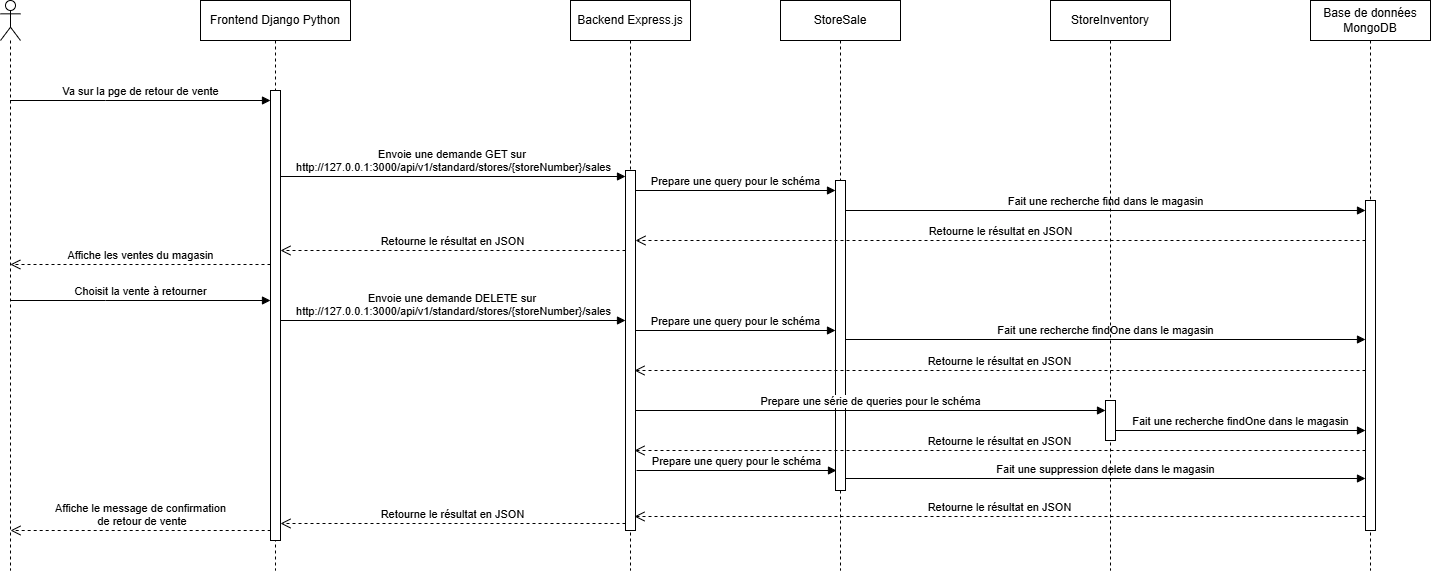

The diagram above was exported from draw.io. Its source (the exported page's mxGraphModel, read from the mxfile embedded in the PNG):
<mxGraphModel dx="703" dy="808" grid="1" gridSize="10" guides="1" tooltips="1" connect="1" arrows="1" fold="1" page="1" pageScale="1" pageWidth="850" pageHeight="1100" math="0" shadow="0">
  <root>
    <mxCell id="0" />
    <mxCell id="1" parent="0" />
    <mxCell id="aM9ryv3xv72pqoxQDRHE-5" value="Frontend Django Python" style="shape=umlLifeline;perimeter=lifelinePerimeter;whiteSpace=wrap;html=1;container=0;dropTarget=0;collapsible=0;recursiveResize=0;outlineConnect=0;portConstraint=eastwest;newEdgeStyle={&quot;edgeStyle&quot;:&quot;elbowEdgeStyle&quot;,&quot;elbow&quot;:&quot;vertical&quot;,&quot;curved&quot;:0,&quot;rounded&quot;:0};" parent="1" vertex="1">
      <mxGeometry x="260" y="30" width="150" height="570" as="geometry" />
    </mxCell>
    <mxCell id="aM9ryv3xv72pqoxQDRHE-6" value="" style="html=1;points=[];perimeter=orthogonalPerimeter;outlineConnect=0;targetShapes=umlLifeline;portConstraint=eastwest;newEdgeStyle={&quot;edgeStyle&quot;:&quot;elbowEdgeStyle&quot;,&quot;elbow&quot;:&quot;vertical&quot;,&quot;curved&quot;:0,&quot;rounded&quot;:0};" parent="aM9ryv3xv72pqoxQDRHE-5" vertex="1">
      <mxGeometry x="70" y="90" width="10" height="450" as="geometry" />
    </mxCell>
    <mxCell id="aM9ryv3xv72pqoxQDRHE-7" value="Va sur la pge de retour de vente" style="html=1;verticalAlign=bottom;endArrow=block;edgeStyle=elbowEdgeStyle;elbow=vertical;curved=0;rounded=0;" parent="1" source="00wRDX6nhMXzsEndpYq1-1" target="aM9ryv3xv72pqoxQDRHE-6" edge="1">
      <mxGeometry x="0.0019" relative="1" as="geometry">
        <mxPoint x="80" y="130" as="sourcePoint" />
        <Array as="points">
          <mxPoint x="165" y="130" />
        </Array>
        <mxPoint x="300" y="130" as="targetPoint" />
        <mxPoint as="offset" />
      </mxGeometry>
    </mxCell>
    <mxCell id="00wRDX6nhMXzsEndpYq1-1" value="" style="shape=umlLifeline;perimeter=lifelinePerimeter;whiteSpace=wrap;html=1;container=1;dropTarget=0;collapsible=0;recursiveResize=0;outlineConnect=0;portConstraint=eastwest;newEdgeStyle={&quot;curved&quot;:0,&quot;rounded&quot;:0};participant=umlActor;" parent="1" vertex="1">
      <mxGeometry x="60" y="30" width="20" height="570" as="geometry" />
    </mxCell>
    <mxCell id="00wRDX6nhMXzsEndpYq1-3" value="Backend Express.js" style="shape=umlLifeline;perimeter=lifelinePerimeter;whiteSpace=wrap;html=1;container=0;dropTarget=0;collapsible=0;recursiveResize=0;outlineConnect=0;portConstraint=eastwest;newEdgeStyle={&quot;edgeStyle&quot;:&quot;elbowEdgeStyle&quot;,&quot;elbow&quot;:&quot;vertical&quot;,&quot;curved&quot;:0,&quot;rounded&quot;:0};" parent="1" vertex="1">
      <mxGeometry x="630" y="30" width="120" height="570" as="geometry" />
    </mxCell>
    <mxCell id="00wRDX6nhMXzsEndpYq1-4" value="" style="html=1;points=[];perimeter=orthogonalPerimeter;outlineConnect=0;targetShapes=umlLifeline;portConstraint=eastwest;newEdgeStyle={&quot;edgeStyle&quot;:&quot;elbowEdgeStyle&quot;,&quot;elbow&quot;:&quot;vertical&quot;,&quot;curved&quot;:0,&quot;rounded&quot;:0};" parent="00wRDX6nhMXzsEndpYq1-3" vertex="1">
      <mxGeometry x="55" y="170" width="10" height="360" as="geometry" />
    </mxCell>
    <mxCell id="00wRDX6nhMXzsEndpYq1-5" value="StoreSale" style="shape=umlLifeline;perimeter=lifelinePerimeter;whiteSpace=wrap;html=1;container=0;dropTarget=0;collapsible=0;recursiveResize=0;outlineConnect=0;portConstraint=eastwest;newEdgeStyle={&quot;edgeStyle&quot;:&quot;elbowEdgeStyle&quot;,&quot;elbow&quot;:&quot;vertical&quot;,&quot;curved&quot;:0,&quot;rounded&quot;:0};" parent="1" vertex="1">
      <mxGeometry x="840" y="30" width="120" height="570" as="geometry" />
    </mxCell>
    <mxCell id="00wRDX6nhMXzsEndpYq1-6" value="" style="html=1;points=[];perimeter=orthogonalPerimeter;outlineConnect=0;targetShapes=umlLifeline;portConstraint=eastwest;newEdgeStyle={&quot;edgeStyle&quot;:&quot;elbowEdgeStyle&quot;,&quot;elbow&quot;:&quot;vertical&quot;,&quot;curved&quot;:0,&quot;rounded&quot;:0};" parent="00wRDX6nhMXzsEndpYq1-5" vertex="1">
      <mxGeometry x="55" y="180" width="10" height="310" as="geometry" />
    </mxCell>
    <mxCell id="00wRDX6nhMXzsEndpYq1-7" value="Base de données MongoDB" style="shape=umlLifeline;perimeter=lifelinePerimeter;whiteSpace=wrap;html=1;container=0;dropTarget=0;collapsible=0;recursiveResize=0;outlineConnect=0;portConstraint=eastwest;newEdgeStyle={&quot;edgeStyle&quot;:&quot;elbowEdgeStyle&quot;,&quot;elbow&quot;:&quot;vertical&quot;,&quot;curved&quot;:0,&quot;rounded&quot;:0};" parent="1" vertex="1">
      <mxGeometry x="1370" y="30" width="120" height="570" as="geometry" />
    </mxCell>
    <mxCell id="00wRDX6nhMXzsEndpYq1-8" value="" style="html=1;points=[];perimeter=orthogonalPerimeter;outlineConnect=0;targetShapes=umlLifeline;portConstraint=eastwest;newEdgeStyle={&quot;edgeStyle&quot;:&quot;elbowEdgeStyle&quot;,&quot;elbow&quot;:&quot;vertical&quot;,&quot;curved&quot;:0,&quot;rounded&quot;:0};" parent="00wRDX6nhMXzsEndpYq1-7" vertex="1">
      <mxGeometry x="55" y="200" width="10" height="330" as="geometry" />
    </mxCell>
    <mxCell id="00wRDX6nhMXzsEndpYq1-10" value="Envoie une demande GET sur&amp;nbsp;&lt;div&gt;http://127.0.0.1:3000/api/v1/standard/stores/{storeNumber}/sales&lt;/div&gt;" style="html=1;verticalAlign=bottom;endArrow=block;edgeStyle=elbowEdgeStyle;elbow=vertical;curved=0;rounded=0;" parent="1" source="aM9ryv3xv72pqoxQDRHE-6" edge="1">
      <mxGeometry x="0.0029" relative="1" as="geometry">
        <mxPoint x="325" y="206" as="sourcePoint" />
        <Array as="points">
          <mxPoint x="445.51965517241376" y="206" />
        </Array>
        <mxPoint x="685" y="206" as="targetPoint" />
        <mxPoint as="offset" />
      </mxGeometry>
    </mxCell>
    <mxCell id="00wRDX6nhMXzsEndpYq1-11" value="Prepare une query pour le schéma" style="html=1;verticalAlign=bottom;endArrow=block;edgeStyle=elbowEdgeStyle;elbow=vertical;curved=0;rounded=0;" parent="1" source="00wRDX6nhMXzsEndpYq1-4" target="00wRDX6nhMXzsEndpYq1-6" edge="1">
      <mxGeometry relative="1" as="geometry">
        <mxPoint x="710" y="220" as="sourcePoint" />
        <Array as="points">
          <mxPoint x="795.5196551724138" y="220" />
        </Array>
        <mxPoint x="955.1896551724137" y="220" as="targetPoint" />
      </mxGeometry>
    </mxCell>
    <mxCell id="00wRDX6nhMXzsEndpYq1-12" value="Fait une recherche find dans le magasin" style="html=1;verticalAlign=bottom;endArrow=block;edgeStyle=elbowEdgeStyle;elbow=vertical;curved=0;rounded=0;" parent="1" source="00wRDX6nhMXzsEndpYq1-6" target="00wRDX6nhMXzsEndpYq1-8" edge="1">
      <mxGeometry relative="1" as="geometry">
        <mxPoint x="920" y="240" as="sourcePoint" />
        <Array as="points">
          <mxPoint x="1020.5196551724139" y="240" />
        </Array>
        <mxPoint x="1190" y="240" as="targetPoint" />
      </mxGeometry>
    </mxCell>
    <mxCell id="00wRDX6nhMXzsEndpYq1-13" value="Retourne le résultat en JSON" style="html=1;verticalAlign=bottom;endArrow=open;dashed=1;endSize=8;edgeStyle=elbowEdgeStyle;elbow=vertical;curved=0;rounded=0;" parent="1" source="00wRDX6nhMXzsEndpYq1-8" target="00wRDX6nhMXzsEndpYq1-4" edge="1">
      <mxGeometry relative="1" as="geometry">
        <mxPoint x="930" y="270" as="targetPoint" />
        <Array as="points">
          <mxPoint x="995.3333333333333" y="270" />
        </Array>
        <mxPoint x="1125.3333333333333" y="270" as="sourcePoint" />
      </mxGeometry>
    </mxCell>
    <mxCell id="00wRDX6nhMXzsEndpYq1-14" value="Retourne le résultat en JSON" style="html=1;verticalAlign=bottom;endArrow=open;dashed=1;endSize=8;edgeStyle=elbowEdgeStyle;elbow=vertical;curved=0;rounded=0;" parent="1" source="00wRDX6nhMXzsEndpYq1-4" target="aM9ryv3xv72pqoxQDRHE-6" edge="1">
      <mxGeometry relative="1" as="geometry">
        <mxPoint x="350" y="280" as="targetPoint" />
        <Array as="points">
          <mxPoint x="530.3333333333333" y="280" />
        </Array>
        <mxPoint x="680" y="280" as="sourcePoint" />
      </mxGeometry>
    </mxCell>
    <mxCell id="00wRDX6nhMXzsEndpYq1-15" value="Affiche les ventes du magasin" style="html=1;verticalAlign=bottom;endArrow=open;dashed=1;endSize=8;edgeStyle=elbowEdgeStyle;elbow=vertical;curved=0;rounded=0;" parent="1" source="aM9ryv3xv72pqoxQDRHE-6" edge="1">
      <mxGeometry relative="1" as="geometry">
        <mxPoint x="69.81034482758605" y="293.9999999999999" as="targetPoint" />
        <Array as="points">
          <mxPoint x="145.33333333333331" y="294" />
        </Array>
        <mxPoint x="315" y="293.9999999999999" as="sourcePoint" />
      </mxGeometry>
    </mxCell>
    <mxCell id="QYnrCnWb-zoRaerSnOy_-1" value="Choisit la vente à retourner" style="html=1;verticalAlign=bottom;endArrow=block;edgeStyle=elbowEdgeStyle;elbow=vertical;curved=0;rounded=0;" parent="1" edge="1">
      <mxGeometry x="0.0019" relative="1" as="geometry">
        <mxPoint x="70" y="330" as="sourcePoint" />
        <Array as="points">
          <mxPoint x="165" y="330" />
        </Array>
        <mxPoint x="330" y="330" as="targetPoint" />
        <mxPoint as="offset" />
      </mxGeometry>
    </mxCell>
    <mxCell id="QYnrCnWb-zoRaerSnOy_-2" value="Envoie une demande DELETE sur&amp;nbsp;&lt;div&gt;http://127.0.0.1:3000/api/v1/standard/stores/{storeNumber}/sales&lt;/div&gt;" style="html=1;verticalAlign=bottom;endArrow=block;edgeStyle=elbowEdgeStyle;elbow=vertical;curved=0;rounded=0;" parent="1" edge="1">
      <mxGeometry x="0.0029" relative="1" as="geometry">
        <mxPoint x="340" y="350" as="sourcePoint" />
        <Array as="points">
          <mxPoint x="445.51965517241376" y="350" />
        </Array>
        <mxPoint x="685" y="350" as="targetPoint" />
        <mxPoint as="offset" />
      </mxGeometry>
    </mxCell>
    <mxCell id="QYnrCnWb-zoRaerSnOy_-3" value="Prepare une query pour le schéma" style="html=1;verticalAlign=bottom;endArrow=block;edgeStyle=elbowEdgeStyle;elbow=vertical;curved=0;rounded=0;" parent="1" source="00wRDX6nhMXzsEndpYq1-4" target="00wRDX6nhMXzsEndpYq1-6" edge="1">
      <mxGeometry relative="1" as="geometry">
        <mxPoint x="700" y="360" as="sourcePoint" />
        <Array as="points">
          <mxPoint x="800.5196551724138" y="360" />
        </Array>
        <mxPoint x="870" y="360" as="targetPoint" />
      </mxGeometry>
    </mxCell>
    <mxCell id="QYnrCnWb-zoRaerSnOy_-4" value="Fait une recherche findOne dans le magasin" style="html=1;verticalAlign=bottom;endArrow=block;edgeStyle=elbowEdgeStyle;elbow=vertical;curved=0;rounded=0;" parent="1" target="00wRDX6nhMXzsEndpYq1-8" edge="1">
      <mxGeometry relative="1" as="geometry">
        <mxPoint x="905" y="369" as="sourcePoint" />
        <Array as="points">
          <mxPoint x="1025.5196551724139" y="369" />
        </Array>
        <mxPoint x="1145" y="369" as="targetPoint" />
      </mxGeometry>
    </mxCell>
    <mxCell id="QYnrCnWb-zoRaerSnOy_-5" value="Retourne le résultat en JSON" style="html=1;verticalAlign=bottom;endArrow=open;dashed=1;endSize=8;edgeStyle=elbowEdgeStyle;elbow=vertical;curved=0;rounded=0;" parent="1" source="00wRDX6nhMXzsEndpYq1-8" edge="1">
      <mxGeometry relative="1" as="geometry">
        <mxPoint x="694" y="400" as="targetPoint" />
        <Array as="points">
          <mxPoint x="994.3333333333333" y="400" />
        </Array>
        <mxPoint x="1144" y="400" as="sourcePoint" />
      </mxGeometry>
    </mxCell>
    <mxCell id="QYnrCnWb-zoRaerSnOy_-6" value="Prepare une query pour le schéma" style="html=1;verticalAlign=bottom;endArrow=block;edgeStyle=elbowEdgeStyle;elbow=vertical;curved=0;rounded=0;" parent="1" edge="1">
      <mxGeometry relative="1" as="geometry">
        <mxPoint x="696" y="500" as="sourcePoint" />
        <Array as="points">
          <mxPoint x="801.5196551724138" y="500" />
        </Array>
        <mxPoint x="896" y="500" as="targetPoint" />
      </mxGeometry>
    </mxCell>
    <mxCell id="QYnrCnWb-zoRaerSnOy_-7" value="Fait une suppression delete dans le magasin" style="html=1;verticalAlign=bottom;endArrow=block;edgeStyle=elbowEdgeStyle;elbow=vertical;curved=0;rounded=0;" parent="1" edge="1">
      <mxGeometry relative="1" as="geometry">
        <mxPoint x="905" y="508" as="sourcePoint" />
        <Array as="points">
          <mxPoint x="1025.5196551724139" y="508" />
        </Array>
        <mxPoint x="1425" y="508" as="targetPoint" />
      </mxGeometry>
    </mxCell>
    <mxCell id="QYnrCnWb-zoRaerSnOy_-8" value="Retourne le résultat en JSON" style="html=1;verticalAlign=bottom;endArrow=open;dashed=1;endSize=8;edgeStyle=elbowEdgeStyle;elbow=vertical;curved=0;rounded=0;" parent="1" edge="1">
      <mxGeometry relative="1" as="geometry">
        <mxPoint x="694" y="546" as="targetPoint" />
        <Array as="points">
          <mxPoint x="994.3333333333333" y="546" />
        </Array>
        <mxPoint x="1425" y="546" as="sourcePoint" />
      </mxGeometry>
    </mxCell>
    <mxCell id="QYnrCnWb-zoRaerSnOy_-9" value="Retourne le résultat en JSON" style="html=1;verticalAlign=bottom;endArrow=open;dashed=1;endSize=8;edgeStyle=elbowEdgeStyle;elbow=vertical;curved=0;rounded=0;" parent="1" edge="1">
      <mxGeometry relative="1" as="geometry">
        <mxPoint x="340" y="553" as="targetPoint" />
        <Array as="points">
          <mxPoint x="530.3333333333333" y="553" />
        </Array>
        <mxPoint x="685" y="553" as="sourcePoint" />
      </mxGeometry>
    </mxCell>
    <mxCell id="QYnrCnWb-zoRaerSnOy_-10" value="Affiche le message de confirmation&lt;div&gt;&amp;nbsp;de retour de vente&lt;/div&gt;" style="html=1;verticalAlign=bottom;endArrow=open;dashed=1;endSize=8;edgeStyle=elbowEdgeStyle;elbow=vertical;curved=0;rounded=0;" parent="1" edge="1">
      <mxGeometry relative="1" as="geometry">
        <mxPoint x="70" y="560" as="targetPoint" />
        <Array as="points">
          <mxPoint x="145.52298850574726" y="560.0000000000001" />
        </Array>
        <mxPoint x="330.18965517241395" y="560.0000000000001" as="sourcePoint" />
      </mxGeometry>
    </mxCell>
    <mxCell id="QYnrCnWb-zoRaerSnOy_-11" value="StoreInventory" style="shape=umlLifeline;perimeter=lifelinePerimeter;whiteSpace=wrap;html=1;container=0;dropTarget=0;collapsible=0;recursiveResize=0;outlineConnect=0;portConstraint=eastwest;newEdgeStyle={&quot;edgeStyle&quot;:&quot;elbowEdgeStyle&quot;,&quot;elbow&quot;:&quot;vertical&quot;,&quot;curved&quot;:0,&quot;rounded&quot;:0};" parent="1" vertex="1">
      <mxGeometry x="1110" y="30" width="120" height="570" as="geometry" />
    </mxCell>
    <mxCell id="QYnrCnWb-zoRaerSnOy_-12" value="" style="html=1;points=[];perimeter=orthogonalPerimeter;outlineConnect=0;targetShapes=umlLifeline;portConstraint=eastwest;newEdgeStyle={&quot;edgeStyle&quot;:&quot;elbowEdgeStyle&quot;,&quot;elbow&quot;:&quot;vertical&quot;,&quot;curved&quot;:0,&quot;rounded&quot;:0};" parent="QYnrCnWb-zoRaerSnOy_-11" vertex="1">
      <mxGeometry x="55" y="400" width="10" height="40" as="geometry" />
    </mxCell>
    <mxCell id="QYnrCnWb-zoRaerSnOy_-13" value="Prepare une série de queries pour le schéma" style="html=1;verticalAlign=bottom;endArrow=block;edgeStyle=elbowEdgeStyle;elbow=vertical;curved=0;rounded=0;" parent="1" source="00wRDX6nhMXzsEndpYq1-4" target="QYnrCnWb-zoRaerSnOy_-12" edge="1">
      <mxGeometry relative="1" as="geometry">
        <mxPoint x="700" y="440" as="sourcePoint" />
        <Array as="points">
          <mxPoint x="805.5196551724139" y="440" />
        </Array>
        <mxPoint x="1100" y="440" as="targetPoint" />
      </mxGeometry>
    </mxCell>
    <mxCell id="QYnrCnWb-zoRaerSnOy_-14" value="Fait une recherche findOne dans le magasin" style="html=1;verticalAlign=bottom;endArrow=block;edgeStyle=elbowEdgeStyle;elbow=vertical;curved=0;rounded=0;" parent="1" source="QYnrCnWb-zoRaerSnOy_-12" target="00wRDX6nhMXzsEndpYq1-8" edge="1">
      <mxGeometry relative="1" as="geometry">
        <mxPoint x="1190" y="460" as="sourcePoint" />
        <Array as="points">
          <mxPoint x="1290.5196551724139" y="460" />
        </Array>
        <mxPoint x="1400" y="460" as="targetPoint" />
      </mxGeometry>
    </mxCell>
    <mxCell id="QYnrCnWb-zoRaerSnOy_-15" value="Retourne le résultat en JSON" style="html=1;verticalAlign=bottom;endArrow=open;dashed=1;endSize=8;edgeStyle=elbowEdgeStyle;elbow=vertical;curved=0;rounded=0;" parent="1" edge="1">
      <mxGeometry relative="1" as="geometry">
        <mxPoint x="694" y="480" as="targetPoint" />
        <Array as="points">
          <mxPoint x="994.3333333333333" y="480" />
        </Array>
        <mxPoint x="1425" y="480" as="sourcePoint" />
      </mxGeometry>
    </mxCell>
  </root>
</mxGraphModel>